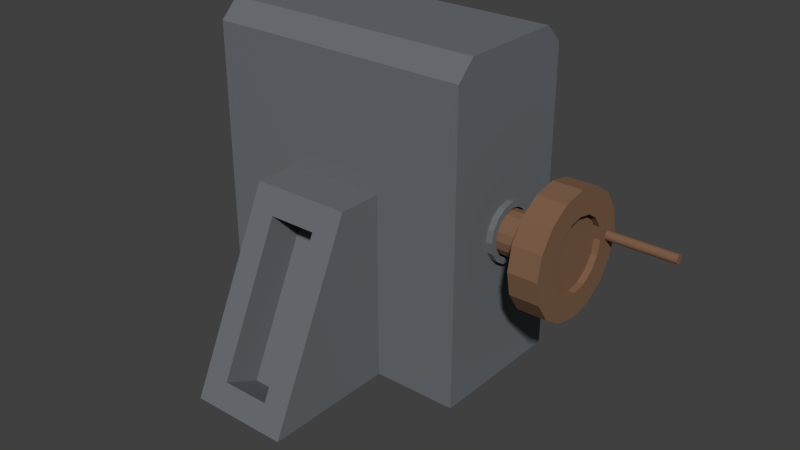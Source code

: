 # Source: Wheel.blend  (saved by Blender 2.75.0; exported with 4.5.12 LTS)
import bpy
from mathutils import Matrix  # noqa: F401  (used for matrix-valued properties, if any)

bpy.ops.wm.read_factory_settings(use_empty=True)
scene = bpy.context.scene
scene.name = 'Scene'

# ---- collections
col_collection_2 = bpy.data.collections.new('Collection 2'); scene.collection.children.link(col_collection_2)

# ---- materials (node trees are filled in below, after node groups)
mat_box = bpy.data.materials.new('Box')
mat_box.alpha_threshold = 0.0
mat_box.use_transparent_shadow = False
mat_box.diffuse_color = (0.1459, 0.1588, 0.1734, 1.0)
mat_box.roughness = 0.5
mat_wheel = bpy.data.materials.new('Wheel')
mat_wheel.alpha_threshold = 0.0
mat_wheel.use_transparent_shadow = False
mat_wheel.diffuse_color = (0.2079, 0.1157, 0.06851, 1.0)
mat_wheel.roughness = 0.5

# ---- material node trees

# ---- world
world_world = bpy.data.worlds.new('World'); scene.world = world_world
world_world.color = (0.05088, 0.05088, 0.05088)
world_world.use_sun_shadow = False
world_world.sun_shadow_jitter_overblur = 0.0
world_world.cycles.sampling_method = 'MANUAL'
world_world.cycles.sample_map_resolution = 256

# ---- meshes
me_cube = bpy.data.meshes.new('Cube')
me_cube.from_pydata([(-0.6592, -0.4145, 0.9286), (-0.6592, -0.4284, 0.9985), (-0.6592, -0.468, 1.058), (-0.6592, -0.5272, 1.097), (-0.6592, -0.597, 1.111), (-0.6592, -0.6669, 1.097), (-0.6592, -0.7261, 1.058), (-0.6592, -0.7656, 0.9985), (-0.6592, -0.7795, 0.9286), (-0.6592, -0.7656, 0.8588), (-0.6592, -0.7261, 0.7996), (-0.6592, -0.6669, 0.76), (-0.6592, -0.597, 0.7462), (-0.6592, -0.5272, 0.76), (-0.6592, -0.468, 0.7996), (-0.6592, -0.4284, 0.8588), (-2.316, -1.057, 0.0009327), (-2.316, -0.1758, 0.0009327), (-0.6592, -0.9162, 0.5493), (-0.6592, -0.9162, 1.312), (-0.6592, -0.2697, 0.5493), (-0.6592, -0.2697, 1.312), (-0.6592, -0.1758, 0.0009327), (-0.6592, -1.057, 0.0009327), (-0.6208, -0.4145, 0.9286), (-0.6208, -0.4284, 0.9985), (-0.6208, -0.468, 1.058), (-0.6208, -0.5272, 1.097), (-0.6208, -0.597, 1.111), (-0.6208, -0.6669, 1.097), (-0.6208, -0.7261, 1.058), (-0.6208, -0.7656, 0.9985), (-0.6208, -0.7795, 0.9286), (-0.6208, -0.7656, 0.8588), (-0.6208, -0.7261, 0.7996), (-0.6208, -0.6669, 0.76), (-0.6208, -0.597, 0.7462), (-0.6208, -0.5272, 0.76), (-0.6208, -0.468, 0.7996), (-0.6208, -0.4284, 0.8588), (-0.6208, -0.4521, 0.9286), (-0.6208, -0.4632, 0.9841), (-0.6208, -0.4946, 1.031), (-0.6208, -0.5416, 1.062), (-0.6208, -0.597, 1.074), (-0.6208, -0.6525, 1.062), (-0.6208, -0.6995, 1.031), (-0.6208, -0.7309, 0.9841), (-0.6208, -0.7419, 0.9286), (-0.6208, -0.7309, 0.8732), (-0.6208, -0.6995, 0.8262), (-0.6208, -0.6525, 0.7948), (-0.6208, -0.597, 0.7837), (-0.6208, -0.5416, 0.7948), (-0.6208, -0.4946, 0.8262), (-0.6208, -0.4632, 0.8732), (-0.8624, -0.4521, 0.9286), (-0.8624, -0.4632, 0.9841), (-0.8624, -0.4946, 1.031), (-0.8624, -0.5416, 1.062), (-0.8624, -0.597, 1.074), (-0.8624, -0.6525, 1.062), (-0.8624, -0.6995, 1.031), (-0.8624, -0.7309, 0.9841), (-0.8624, -0.7419, 0.9286), (-0.8624, -0.7309, 0.8732), (-0.8624, -0.6995, 0.8262), (-0.8624, -0.6525, 0.7948), (-0.8624, -0.597, 0.7837), (-0.8624, -0.5416, 0.7948), (-0.8624, -0.4946, 0.8262), (-0.8624, -0.4632, 0.8732), (-1.794, -1.057, 0.0009327), (-1.794, -1.057, 1.15), (-1.181, -1.057, 1.15), (-1.181, -1.057, 0.0009327), (-1.637, -1.811, 0.1424), (-1.637, -1.398, 1.008), (-1.338, -1.398, 1.008), (-1.338, -1.811, 0.1424), (-1.794, -1.878, 0.0009327), (-1.794, -1.331, 1.15), (-1.181, -1.331, 1.15), (-1.181, -1.878, 0.0009327), (-1.637, -1.593, 0.03854), (-1.637, -1.18, 0.9043), (-1.338, -1.18, 0.9043), (-1.338, -1.593, 0.03854), (-2.316, -1.057, 1.888), (-2.316, -0.9438, 2.001), (-2.316, -0.2887, 2.001), (-2.316, -0.1758, 1.888), (-0.6592, -0.1758, 1.888), (-0.6592, -0.2887, 2.001), (-0.6592, -0.191, 1.889), (-0.6592, -0.9438, 2.001), (-0.6592, -1.057, 1.888), (-0.6592, -1.034, 1.89)], [], [(95, 93, 90, 89), (19, 21, 94, 93, 95, 97), (88, 89, 90, 91, 17, 16), (16, 17, 22, 23), (91, 92, 22, 17), (18, 19, 97, 96, 23), (21, 20, 22, 92, 94), (20, 18, 23, 22), (1, 21, 2), (2, 21, 3), (3, 21, 4), (4, 21, 19), (5, 19, 6), (6, 19, 7), (7, 19, 8), (18, 9, 19), (9, 18, 10), (10, 18, 11), (11, 18, 12), (12, 18, 20), (13, 20, 14), (14, 20, 15), (15, 20, 0), (0, 20, 21), (5, 4, 19), (13, 12, 20), (1, 0, 21), (9, 8, 19), (10, 11, 35, 34), (3, 4, 28, 27), (11, 12, 36, 35), (4, 5, 29, 28), (12, 13, 37, 36), (5, 6, 30, 29), (13, 14, 38, 37), (6, 7, 31, 30), (14, 15, 39, 38), (7, 8, 32, 31), (0, 1, 25, 24), (15, 0, 24, 39), (8, 9, 33, 32), (1, 2, 26, 25), (9, 10, 34, 33), (2, 3, 27, 26), (37, 38, 54, 53), (30, 31, 47, 46), (38, 39, 55, 54), (31, 32, 48, 47), (24, 25, 41, 40), (39, 24, 40, 55), (32, 33, 49, 48), (25, 26, 42, 41), (33, 34, 50, 49), (26, 27, 43, 42), (34, 35, 51, 50), (27, 28, 44, 43), (35, 36, 52, 51), (28, 29, 45, 44), (36, 37, 53, 52), (29, 30, 46, 45), (51, 52, 68, 67), (44, 45, 61, 60), (52, 53, 69, 68), (45, 46, 62, 61), (53, 54, 70, 69), (46, 47, 63, 62), (54, 55, 71, 70), (47, 48, 64, 63), (40, 41, 57, 56), (55, 40, 56, 71), (48, 49, 65, 64), (41, 42, 58, 57), (49, 50, 66, 65), (42, 43, 59, 58), (50, 51, 67, 66), (43, 44, 60, 59), (74, 75, 72, 73), (76, 79, 87, 84), (74, 73, 81, 82), (73, 72, 80, 81), (72, 75, 83, 80), (75, 74, 82, 83), (76, 77, 81, 80), (78, 79, 83, 82), (77, 78, 82, 81), (79, 76, 80, 83), (86, 85, 84, 87), (79, 78, 86, 87), (78, 77, 85, 86), (77, 76, 84, 85), (92, 93, 94), (95, 96, 97), (90, 93, 92, 91), (95, 89, 88, 96), (96, 88, 16, 23)])
me_cube.materials.append(mat_box)
me_cube.use_remesh_preserve_volume = False
me_cube.use_remesh_preserve_attributes = False
me_cube.use_mirror_vertex_groups = False
me_cube.update()
me_circle_001 = bpy.data.meshes.new('Circle.001')
me_circle_001.from_pydata([(0.2746, 0.3783, 1.61e-08), (0.2746, 0.3495, 0.1448), (0.2746, 0.2675, 0.2675), (0.2746, 0.1448, 0.3495), (0.2746, -6.736e-08, 0.3783), (0.2746, -0.1448, 0.3495), (0.2746, -0.2675, 0.2675), (0.2746, -0.3495, 0.1448), (0.2746, -0.3783, -2.843e-08), (0.2746, -0.3495, -0.1448), (0.2746, -0.2675, -0.2675), (0.2746, -0.1448, -0.3495), (0.2746, 5.534e-08, -0.3783), (0.2746, 0.1448, -0.3495), (0.2746, 0.2675, -0.2675), (0.2746, 0.3495, -0.1448), (0.4561, 0.225, -2.582e-08), (0.4561, 0.2079, 0.08611), (0.4561, 0.1591, 0.1591), (0.4561, 0.08611, 0.2079), (0.4561, -3.476e-08, 0.225), (0.4561, -0.08611, 0.2079), (0.4561, -0.1591, 0.1591), (0.4561, -0.2079, 0.08611), (0.4561, -0.225, -2.843e-08), (0.4561, -0.2079, -0.08611), (0.4561, -0.1591, -0.1591), (0.4561, -0.08611, -0.2079), (0.4561, 2.39e-08, -0.225), (0.4561, 0.08611, -0.2079), (0.4561, 0.1591, -0.1591), (0.4561, 0.2079, -0.08611), (0.4244, 0.3211, -0.0202), (0.4244, 0.3118, -0.02639), (0.4244, 0.3009, -0.02856), (0.4244, 0.29, -0.02639), (0.4244, 0.2807, -0.0202), (0.4244, 0.2745, -0.01093), (0.4244, 0.2723, 3.988e-09), (0.4244, 0.2745, 0.01093), (0.4244, 0.2807, 0.0202), (0.4244, 0.29, 0.02639), (0.4244, 0.3009, 0.02856), (0.4244, 0.3118, 0.02639), (0.4244, 0.3211, 0.0202), (0.4244, 0.3273, 0.01093), (0.4244, 0.3295, 7.35e-09), (0.4244, 0.3273, -0.01093), (0.8805, 0.3295, 7.35e-09), (0.8805, 0.3273, 0.01093), (0.8805, 0.3211, 0.0202), (0.8805, 0.3118, 0.02639), (0.8805, 0.3009, 0.02856), (0.8805, 0.29, 0.02639), (0.8805, 0.2807, 0.0202), (0.8805, 0.2745, 0.01093), (0.8805, 0.2723, 3.988e-09), (0.8805, 0.2745, -0.01093), (0.8805, 0.2807, -0.0202), (0.8805, 0.29, -0.02639), (0.8805, 0.3009, -0.02856), (0.8805, 0.3118, -0.02639), (0.8805, 0.3211, -0.0202), (0.8805, 0.3273, -0.01093), (0.8805, 0.3009, 6.17e-09), (0.2746, 0.1338, 4.488e-09), (0.2746, 0.1236, 0.05119), (0.2746, 0.09458, 0.09458), (0.2746, 0.05119, 0.1236), (0.2746, -1.66e-08, 0.1338), (0.2746, -0.05119, 0.1236), (0.2746, -0.09458, 0.09458), (0.2746, -0.1236, 0.05119), (0.2746, -0.1338, -1.126e-08), (0.2746, -0.1236, -0.05119), (0.2746, -0.09458, -0.09458), (0.2746, -0.05119, -0.1236), (0.2746, 2.679e-08, -0.1338), (0.2746, 0.05119, -0.1236), (0.2746, 0.09458, -0.09458), (0.2746, 0.1236, -0.05119), (-0.06275, 0.1338, 4.488e-09), (-0.06275, 0.1236, 0.05119), (-0.06275, 0.09458, 0.09458), (-0.06275, 0.05119, 0.1236), (-0.06275, -1.66e-08, 0.1338), (-0.06275, -0.05119, 0.1236), (-0.06275, -0.09458, 0.09458), (-0.06275, -0.1236, 0.05119), (-0.06275, -0.1338, -1.126e-08), (-0.06275, -0.1236, -0.05119), (-0.06275, -0.09458, -0.09458), (-0.06275, -0.05119, -0.1236), (-0.06275, 2.679e-08, -0.1338), (-0.06275, 0.05119, -0.1236), (-0.06275, 0.09458, -0.09458), (-0.06275, 0.1236, -0.05119), (0.4561, 0.3495, 0.1448), (0.4561, 0.3783, 1.61e-08), (0.4561, 0.2675, 0.2675), (0.4561, 0.1448, 0.3495), (0.4561, -6.736e-08, 0.3783), (0.4561, -0.1448, 0.3495), (0.4561, -0.2675, 0.2675), (0.4561, -0.3495, 0.1448), (0.4561, -0.3783, -2.843e-08), (0.4561, -0.3495, -0.1448), (0.4561, -0.2675, -0.2675), (0.4561, -0.1448, -0.3495), (0.4561, 5.534e-08, -0.3783), (0.4561, 0.1448, -0.3495), (0.4561, 0.2675, -0.2675), (0.4561, 0.3495, -0.1448), (0.4181, 0.225, -2.878e-08), (0.4181, 0.2079, 0.08611), (0.4181, 0.1591, 0.1591), (0.4181, 0.08611, 0.2079), (0.4181, -3.889e-08, 0.225), (0.4181, -0.08611, 0.2079), (0.4181, -0.1591, 0.1591), (0.4181, -0.2079, 0.08611), (0.4181, -0.225, -3.14e-08), (0.4181, -0.2079, -0.08611), (0.4181, -0.1591, -0.1591), (0.4181, -0.08611, -0.2079), (0.4181, 1.977e-08, -0.225), (0.4181, 0.08611, -0.2079), (0.4181, 0.1591, -0.1591), (0.4181, 0.2079, -0.08611), (0.4181, 7.978e-09, -2.502e-09)], [], [(7, 104, 103, 6), (15, 112, 111, 14), (8, 105, 104, 7), (1, 97, 98, 0), (0, 98, 112, 15), (9, 106, 105, 8), (2, 99, 97, 1), (10, 107, 106, 9), (3, 100, 99, 2), (11, 108, 107, 10), (4, 101, 100, 3), (12, 109, 108, 11), (5, 102, 101, 4), (13, 110, 109, 12), (6, 103, 102, 5), (14, 111, 110, 13), (32, 62, 61, 33), (40, 54, 53, 41), (33, 61, 60, 34), (41, 53, 52, 42), (34, 60, 59, 35), (42, 52, 51, 43), (35, 59, 58, 36), (43, 51, 50, 44), (36, 58, 57, 37), (44, 50, 49, 45), (37, 57, 56, 38), (46, 48, 63, 47), (45, 49, 48, 46), (38, 56, 55, 39), (47, 63, 62, 32), (39, 55, 54, 40), (22, 23, 120, 119), (29, 30, 127, 126), (21, 22, 119, 118), (28, 29, 126, 125), (20, 21, 118, 117), (27, 28, 125, 124), (19, 20, 117, 116), (26, 27, 124, 123), (18, 19, 116, 115), (25, 26, 123, 122), (17, 18, 115, 114), (24, 25, 122, 121), (31, 16, 113, 128), (16, 17, 114, 113), (23, 24, 121, 120), (30, 31, 128, 127), (61, 64, 60), (54, 64, 53), (62, 64, 61), (55, 64, 54), (63, 64, 62), (56, 64, 55), (49, 64, 48), (48, 64, 63), (57, 64, 56), (50, 64, 49), (58, 64, 57), (51, 64, 50), (59, 64, 58), (52, 64, 51), (60, 64, 59), (53, 64, 52), (8, 7, 72, 73), (1, 0, 65, 66), (0, 15, 80, 65), (9, 8, 73, 74), (2, 1, 66, 67), (10, 9, 74, 75), (3, 2, 67, 68), (11, 10, 75, 76), (4, 3, 68, 69), (12, 11, 76, 77), (5, 4, 69, 70), (13, 12, 77, 78), (6, 5, 70, 71), (14, 13, 78, 79), (7, 6, 71, 72), (15, 14, 79, 80), (78, 77, 93, 94), (71, 70, 86, 87), (79, 78, 94, 95), (72, 71, 87, 88), (80, 79, 95, 96), (73, 72, 88, 89), (66, 65, 81, 82), (65, 80, 96, 81), (74, 73, 89, 90), (67, 66, 82, 83), (75, 74, 90, 91), (68, 67, 83, 84), (76, 75, 91, 92), (69, 68, 84, 85), (77, 76, 92, 93), (70, 69, 85, 86), (17, 16, 98, 97), (18, 17, 97, 99), (19, 18, 99, 100), (20, 19, 100, 101), (21, 20, 101, 102), (22, 21, 102, 103), (23, 22, 103, 104), (24, 23, 104, 105), (25, 24, 105, 106), (26, 25, 106, 107), (27, 26, 107, 108), (28, 27, 108, 109), (29, 28, 109, 110), (30, 29, 110, 111), (31, 30, 111, 112), (16, 31, 112, 98), (126, 129, 125), (119, 129, 118), (127, 129, 126), (120, 129, 119), (128, 129, 127), (121, 129, 120), (114, 129, 113), (113, 129, 128), (122, 129, 121), (115, 129, 114), (123, 129, 122), (116, 129, 115), (124, 129, 123), (117, 129, 116), (125, 129, 124), (118, 129, 117)])
me_circle_001.materials.append(mat_wheel)
me_circle_001.use_remesh_preserve_volume = False
me_circle_001.use_remesh_preserve_attributes = False
me_circle_001.use_mirror_vertex_groups = False
me_circle_001.update()

# ---- objects
ob_cube = bpy.data.objects.new('Cube', me_cube)
ob_circle = bpy.data.objects.new('Circle', me_circle_001)

# ---- transforms, parenting, visibility, modifiers, constraints
ob_cube.location = (0.0, 0.0, 0.0)
ob_cube.lineart.crease_threshold = 0.0
ob_circle.parent = ob_cube
ob_circle.location = (-0.66, -0.597, 0.9286)
ob_circle.lineart.crease_threshold = 0.0

# ---- collection membership
col_collection_2.objects.link(ob_cube)
col_collection_2.objects.link(ob_circle)

# ---- scene / render settings (as saved in the file)
scene.frame_start = 1; scene.frame_end = 30; scene.frame_set(1)
scene.render.engine = 'BLENDER_EEVEE_NEXT'
scene.render.resolution_percentage = 50
scene.render.dither_intensity = 0.0
scene.cycles.use_denoising = False
scene.cycles.samples = 10
scene.cycles.sampling_pattern = 'TABULATED_SOBOL'
scene.cycles.light_sampling_threshold = 0.0
scene.cycles.use_adaptive_sampling = False
scene.cycles.use_light_tree = False
scene.cycles.blur_glossy = 0.0
scene.cycles.pixel_filter_type = 'GAUSSIAN'
scene.cycles.sample_clamp_indirect = 0.0
scene.view_settings.view_transform = 'Standard'
bpy.context.view_layer.update()

# ---- added for rendering (the .blend has no active camera and no usable light): camera, sun
cam_auto = bpy.data.cameras.new('AutoCamera')
cam_auto.lens = 50.0
cam_auto.sensor_width = 36.0
cam_auto.clip_end = 1000.0
ob_auto_camera = bpy.data.objects.new('AutoCamera', cam_auto)
scene.collection.objects.link(ob_auto_camera)
ob_auto_camera.location = (2.33047, -5.08075, 3.70344)
ob_auto_camera.rotation_euler = (1.09748, -7.21219e-08, 0.694738)
scene.camera = ob_auto_camera
light_auto_sun = bpy.data.lights.new('AutoSun', 'SUN')
light_auto_sun.energy = 3.0
light_auto_sun.angle = 0.0523599
ob_auto_sun = bpy.data.objects.new('AutoSun', light_auto_sun)
scene.collection.objects.link(ob_auto_sun)
ob_auto_sun.rotation_euler = (0.872665, 0.174533, 0.523599)
bpy.context.view_layer.update()
